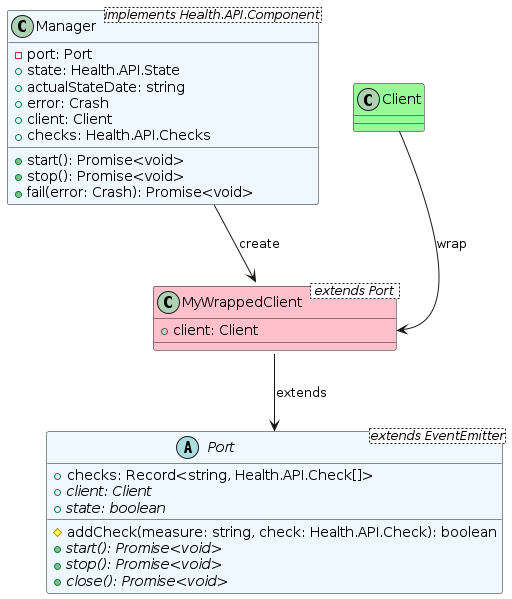

The diagram above was rendered by PlantUML. Its source (embedded in the PNG):
@startuml Provider-Class-Hierarchy



class Client #palegreen {}

class MyWrappedClient< extends Port > #pink {
    + client: Client
}

abstract class Port <extends EventEmitter> #aliceblue {
    # addCheck(measure: string, check: Health.API.Check): boolean
    + checks: Record<string, Health.API.Check[]>
    + {abstract} client: Client
    + {abstract} state: boolean
    + {abstract} start(): Promise<void>
    + {abstract} stop(): Promise<void>
    + {abstract} close(): Promise<void>
}
class Manager <implements Health.API.Component> #aliceblue {
    - port: Port
    + state: Health.API.State
    + actualStateDate: string
    + error: Crash
    + client: Client
    + checks: Health.API.Checks
    + start(): Promise<void>
    + stop(): Promise<void>
    + fail(error: Crash): Promise<void>
}

Client --> MyWrappedClient::client : wrap
MyWrappedClient --> Port : extends
Manager --> MyWrappedClient: create
@enduml